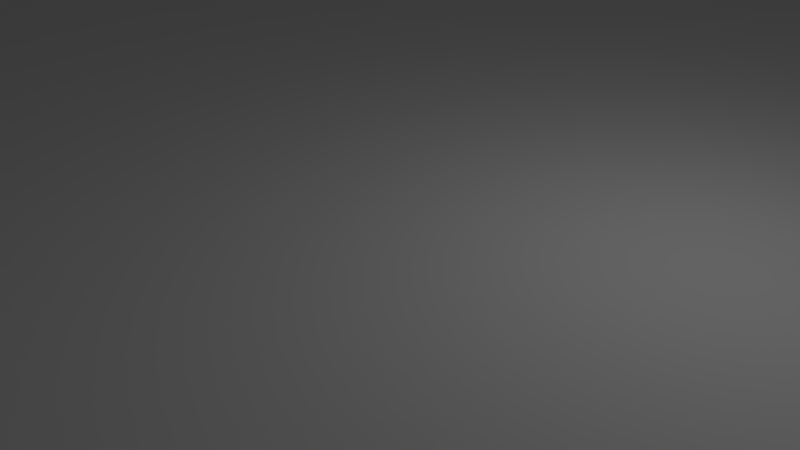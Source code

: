 # Source: scene.blend  (saved by Blender 2.77.0; exported with 4.5.12 LTS)
import bpy
from mathutils import Matrix  # noqa: F401  (used for matrix-valued properties, if any)

bpy.ops.wm.read_factory_settings(use_empty=True)
scene = bpy.context.scene
scene.name = 'Scene'

# ---- collections
col_collection_1 = bpy.data.collections.new('Collection 1'); scene.collection.children.link(col_collection_1)

# ---- materials (node trees are filled in below, after node groups)
mat_material = bpy.data.materials.new('Material')
mat_material.alpha_threshold = 0.0
mat_material.use_transparent_shadow = False
mat_material.roughness = 0.5
mat_material.line_color = (0.0, 0.0, 0.0, 1.0)

# ---- material node trees

# ---- world
world_world = bpy.data.worlds.new('World'); scene.world = world_world
world_world.color = (0.05088, 0.05088, 0.05088)
world_world.use_sun_shadow = False
world_world.sun_shadow_jitter_overblur = 0.0
world_world.cycles.sampling_method = 'MANUAL'

# ---- cameras
cam_camera = bpy.data.cameras.new('Camera')
cam_camera.clip_end = 100.0
cam_camera.lens = 35.0
cam_camera.sensor_width = 32.0
cam_camera.sensor_height = 18.0
cam_camera.ortho_scale = 7.314
cam_camera.dof.focus_distance = 0.0
cam_camera.dof.aperture_fstop = 128.0

# ---- lights
light_lamp = bpy.data.lights.new('Lamp', 'POINT')
light_lamp.transmission_factor = 0.0
light_lamp.cutoff_distance = 30.0
light_lamp.energy = 100.0
light_lamp.shadow_buffer_clip_start = 1.001
light_lamp.shadow_soft_size = 0.1
light_lamp.shadow_maximum_resolution = 0.006
light_lamp.use_absolute_resolution = True

# ---- meshes
me_cube = bpy.data.meshes.new('Cube')
me_cube.from_pydata([(1.0, 1.0, -1.0), (1.0, -1.0, -1.0), (-1.0, -1.0, -1.0), (-1.0, 1.0, -1.0), (1.0, 1.0, 1.0), (1.0, -1.0, 1.0), (-1.0, -1.0, 1.0), (-1.0, 1.0, 1.0), (0.9371, 0.9371, 1.0), (0.9371, -0.9371, 1.0), (-0.9371, 0.9371, 1.0), (-0.9371, -0.9371, 1.0), (1.0, 1.0, 5.303), (1.0, -1.0, 5.303), (-1.0, 1.0, 5.303), (-1.0, -1.0, 5.303), (0.9371, 0.9371, 5.303), (0.9371, -0.9371, 5.303), (-0.9371, 0.9371, 5.303), (-0.9371, -0.9371, 5.303), (-0.8417, 0.4393, 0.4624), (-0.8417, 0.4393, 8.601), (-0.8417, 0.5143, 0.4624), (-0.8417, 0.5143, 8.601), (-0.7709, 0.4393, 0.4624), (-0.7709, 0.4393, 8.601), (-0.7709, 0.5143, 0.4624), (-0.7709, 0.5143, 8.601), (0.2472, 0.364, 0.4624), (0.2472, 0.364, 8.601), (0.2472, 0.439, 0.4624), (0.2472, 0.439, 8.601), (0.318, 0.364, 0.4624), (0.318, 0.364, 8.601), (0.318, 0.439, 0.4624), (0.318, 0.439, 8.601), (0.07527, -0.4975, 0.4624), (0.07527, -0.4975, 8.601), (0.07527, -0.4225, 0.4624), (0.07527, -0.4225, 8.601), (0.1461, -0.4975, 0.4624), (0.1461, -0.4975, 8.601), (0.1461, -0.4225, 0.4624), (0.1461, -0.4225, 8.601), (-0.5358, -0.2406, 0.4624), (-0.5358, -0.2406, 8.601), (-0.5358, -0.1656, 0.4624), (-0.5358, -0.1656, 8.601), (-0.465, -0.2406, 0.4624), (-0.465, -0.2406, 8.601), (-0.465, -0.1656, 0.4624), (-0.465, -0.1656, 8.601)], [], [(0, 1, 2, 3), (5, 4, 12, 13), (0, 4, 5, 1), (1, 5, 6, 2), (2, 6, 7, 3), (4, 0, 3, 7), (8, 10, 11, 9), (6, 5, 13, 15), (8, 9, 17, 16), (9, 11, 19, 17), (15, 13, 17, 19), (13, 12, 16, 17), (14, 15, 19, 18), (12, 14, 18, 16), (11, 10, 18, 19), (10, 8, 16, 18), (7, 6, 15, 14), (4, 7, 14, 12), (21, 23, 22, 20), (23, 27, 26, 22), (27, 25, 24, 26), (25, 21, 20, 24), (20, 22, 26, 24), (25, 27, 23, 21), (29, 31, 30, 28), (31, 35, 34, 30), (35, 33, 32, 34), (33, 29, 28, 32), (28, 30, 34, 32), (33, 35, 31, 29), (37, 39, 38, 36), (39, 43, 42, 38), (43, 41, 40, 42), (41, 37, 36, 40), (36, 38, 42, 40), (41, 43, 39, 37), (45, 47, 46, 44), (47, 51, 50, 46), (51, 49, 48, 50), (49, 45, 44, 48), (44, 46, 50, 48), (49, 51, 47, 45)])
me_cube.materials.append(mat_material)
me_cube.use_remesh_preserve_volume = False
me_cube.use_remesh_preserve_attributes = False
me_cube.use_mirror_vertex_groups = False
me_cube.update()

# ---- objects
ob_cube = bpy.data.objects.new('Cube', me_cube)
ob_lamp = bpy.data.objects.new('Lamp', light_lamp)
ob_camera = bpy.data.objects.new('Camera', cam_camera)

# ---- transforms, parenting, visibility, modifiers, constraints
ob_cube.location = (0.0, 0.0, 0.0)
ob_cube.scale = (28.25, 26.66, 1.0)
ob_cube.lock_rotations_4d = False
ob_cube.empty_display_type = 'ARROWS'
ob_cube.lineart.crease_threshold = 0.0
ob_lamp.location = (4.076, 1.005, 5.904)
ob_lamp.rotation_euler = (0.6503, 0.05522, 1.866)
ob_lamp.lock_rotations_4d = False
ob_lamp.empty_display_type = 'ARROWS'
ob_lamp.color = (0.0, 0.0, 0.0, 0.0)
ob_lamp.lineart.crease_threshold = 0.0
ob_camera.location = (7.481, -6.508, 5.344)
ob_camera.rotation_euler = (1.109, 0.01082, 0.8149)
ob_camera.lock_rotations_4d = False
ob_camera.empty_display_type = 'ARROWS'
ob_camera.color = (0.0, 0.0, 0.0, 0.0)
ob_camera.display_type = 'WIRE'
ob_camera.lineart.crease_threshold = 0.0

# ---- collection membership
col_collection_1.objects.link(ob_cube)
col_collection_1.objects.link(ob_lamp)
col_collection_1.objects.link(ob_camera)

# ---- scene / render settings (as saved in the file)
scene.camera = ob_camera
scene.frame_start = 1; scene.frame_end = 250; scene.frame_set(1)
scene.render.engine = 'BLENDER_EEVEE_NEXT'
scene.render.resolution_percentage = 50
scene.render.dither_intensity = 0.0
scene.cycles.use_denoising = False
scene.cycles.samples = 128
scene.cycles.sampling_pattern = 'TABULATED_SOBOL'
scene.cycles.light_sampling_threshold = 0.0
scene.cycles.use_adaptive_sampling = False
scene.cycles.use_light_tree = False
scene.cycles.blur_glossy = 0.0
scene.cycles.sample_clamp_indirect = 0.0
scene.view_settings.view_transform = 'Standard'
bpy.context.view_layer.update()
